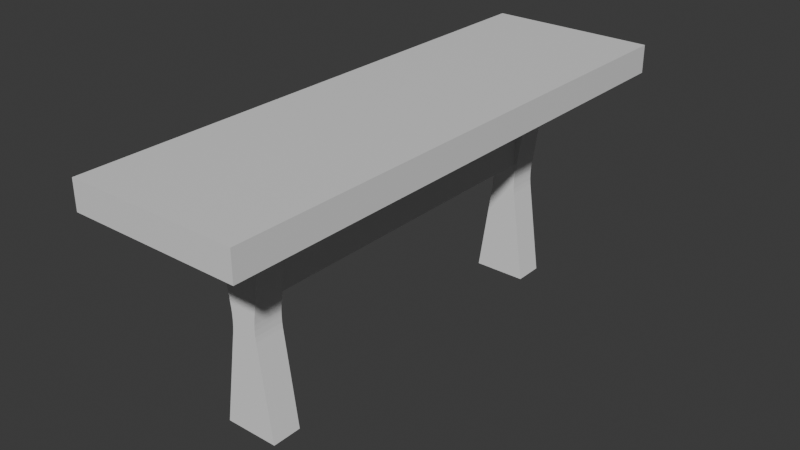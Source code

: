 # Source: diningroomtable.blend  (saved by Blender 5.0.118; exported with 4.5.12 LTS)
import bpy
from mathutils import Matrix  # noqa: F401  (used for matrix-valued properties, if any)

bpy.ops.wm.read_factory_settings(use_empty=True)
scene = bpy.context.scene
scene.name = 'Scene'

# ---- collections
col_collection = bpy.data.collections.new('Collection'); scene.collection.children.link(col_collection)

# ---- materials (node trees are filled in below, after node groups)
mat_material = bpy.data.materials.new('Material')
mat_material.alpha_threshold = 0.0
mat_material.use_backface_culling_lightprobe_volume = False
mat_material.roughness = 0.5
mat_material.line_color = (0.0, 0.0, 0.0, 1.0)

# ---- material node trees
mat_material.use_nodes = True; mat_material.node_tree.nodes.clear()
_N = mat_material.node_tree.nodes; _L = mat_material.node_tree.links
n0 = _N.new('ShaderNodeOutputMaterial'); n0.name = 'Material Output'; n0.location = (200, 100)
n1 = _N.new('ShaderNodeBsdfPrincipled'); n1.name = 'Principled BSDF'; n1.location = (-200, 100)
_L.new(n1.outputs[0], n0.inputs[0])
n0.is_active_output = True

# ---- world
world_world = bpy.data.worlds.new('World'); scene.world = world_world
world_world.use_nodes = True; world_world.node_tree.nodes.clear()
_N = world_world.node_tree.nodes; _L = world_world.node_tree.links
n0 = _N.new('ShaderNodeOutputWorld'); n0.name = 'World Output'; n0.location = (200, 100)
n1 = _N.new('ShaderNodeBackground'); n1.name = 'Background'; n1.location = (-200, 100)
n1.inputs[0].default_value = (0.05088, 0.05088, 0.05088, 1.0)
_L.new(n1.outputs[0], n0.inputs[0])
n0.is_active_output = True
world_world.color = (0.05088, 0.05088, 0.05088)
world_world.sun_shadow_jitter_overblur = 0.0

# ---- meshes
me_cube = bpy.data.meshes.new('Cube')
me_cube.from_pydata([(1.0, 1.0, 1.0), (1.0, 1.0, -1.0), (1.0, -1.0, 1.0), (1.0, -1.0, -1.0), (-1.0, 1.0, 1.0), (-1.0, 1.0, -1.0), (-1.0, -1.0, 1.0), (-1.0, -1.0, -1.0)], [], [(0, 4, 6, 2), (3, 2, 6, 7), (7, 6, 4, 5), (5, 1, 3, 7), (1, 0, 2, 3), (5, 4, 0, 1)])
_uv = me_cube.uv_layers.new(name='UVMap')
_uv.uv.foreach_set('vector', [0.625, 0.5, 0.875, 0.5, 0.875, 0.75, 0.625, 0.75, 0.375, 0.75, 0.625, 0.75, 0.625, 1.0, 0.375, 1.0, 0.375, 0.0, 0.625, 0.0, 0.625, 0.25, 0.375, 0.25, 0.125, 0.5, 0.375, 0.5, 0.375, 0.75, 0.125, 0.75, 0.375, 0.5, 0.625, 0.5, 0.625, 0.75, 0.375, 0.75, 0.375, 0.25, 0.625, 0.25, 0.625, 0.5, 0.375, 0.5])
me_cube.materials.append(mat_material)
me_cube.use_mirror_vertex_groups = False
me_cube.update()
me_cube_001 = bpy.data.meshes.new('Cube.001')
me_cube_001.from_pydata([(-1.0, -1.0, -1.0), (-1.0, -1.0, 1.0), (-1.0, 1.0, -1.0), (-1.0, 1.0, 1.0), (1.0, -1.0, -1.0), (1.0, -1.0, 1.0), (1.0, 1.0, -1.0), (1.0, 1.0, 1.0), (-0.4933, -1.0, 0.1018), (-0.4933, -1.0, -0.1018), (-0.4757, -1.0, 0.05508), (-0.4695, -1.0, 0.0), (-0.4757, -1.0, -0.05508), (-0.4933, 1.0, -0.1018), (-0.4933, 1.0, 0.1018), (-0.4757, 1.0, -0.05508), (-0.4695, 1.0, 0.0), (-0.4757, 1.0, 0.05508), (0.4933, 1.0, -0.1018), (0.4933, 1.0, 0.1018), (0.4757, 1.0, -0.05508), (0.4695, 1.0, 0.0), (0.4757, 1.0, 0.05508), (0.4933, -1.0, -0.1018), (0.4933, -1.0, 0.1018), (0.4757, -1.0, -0.05508), (0.4695, -1.0, 0.0), (0.4757, -1.0, 0.05508)], [], [(2, 6, 4, 0), (7, 3, 1, 5), (24, 8, 10, 27), (27, 10, 11, 26), (26, 11, 12, 25), (25, 12, 9, 23), (19, 24, 27, 22), (22, 27, 26, 21), (21, 26, 25, 20), (20, 25, 23, 18), (14, 19, 22, 17), (17, 22, 21, 16), (16, 21, 20, 15), (15, 20, 18, 13), (8, 14, 17, 10), (10, 17, 16, 11), (11, 16, 15, 12), (12, 15, 13, 9), (24, 5, 1, 8), (0, 9, 13, 2), (8, 1, 3, 14), (4, 23, 9, 0), (14, 3, 7, 19), (2, 13, 18, 6), (19, 7, 5, 24), (6, 18, 23, 4)])
_uv = me_cube_001.uv_layers.new(name='UVMap')
_uv.uv.foreach_set('vector', [0.125, 0.5, 0.375, 0.5, 0.375, 0.75, 0.125, 0.75, 0.625, 0.5, 0.875, 0.5, 0.875, 0.75, 0.625, 0.75, 0.5127, 0.75, 0.5127, 1.0, 0.5069, 1.002, 0.5071, 0.7492, 0.5071, 0.7492, 0.5069, 1.002, 0.5, 1.0, 0.5, 0.75, 0.5, 0.75, 0.5, 1.0, 0.4931, 1.002, 0.4929, 0.7492, 0.4929, 0.7492, 0.4931, 1.002, 0.4873, 1.0, 0.4873, 0.75, 0.5127, 0.5, 0.5127, 0.75, 0.5071, 0.7492, 0.5071, 0.5008, 0.5071, 0.5008, 0.5071, 0.7492, 0.5, 0.75, 0.5, 0.5, 0.5, 0.5, 0.5, 0.75, 0.4929, 0.7492, 0.4929, 0.5008, 0.4929, 0.5008, 0.4929, 0.7492, 0.4873, 0.75, 0.4873, 0.5, 0.5127, 0.25, 0.5127, 0.5, 0.5071, 0.5008, 0.5071, 0.2492, 0.5071, 0.2492, 0.5071, 0.5008, 0.5, 0.5, 0.5, 0.25, 0.5, 0.25, 0.5, 0.5, 0.4929, 0.5008, 0.4929, 0.2492, 0.4929, 0.2492, 0.4929, 0.5008, 0.4873, 0.5, 0.4873, 0.25, 0.5127, 0.0, 0.5127, 0.25, 0.5071, 0.2492, 0.5074, 0.0, 0.5074, 0.0, 0.5071, 0.2492, 0.5, 0.25, 0.5, 0.0, 0.5, 0.0, 0.5, 0.25, 0.4929, 0.2492, 0.4926, 0.0, 0.4926, 0.0, 0.4929, 0.2492, 0.4873, 0.25, 0.4873, 0.0, 0.5127, 0.75, 0.625, 0.75, 0.625, 1.0, 0.5127, 1.0, 0.375, 0.0, 0.4873, 0.0, 0.4873, 0.25, 0.375, 0.25, 0.5127, 0.0, 0.625, 0.0, 0.625, 0.25, 0.5127, 0.25, 0.375, 0.75, 0.4873, 0.75, 0.4873, 1.0, 0.375, 1.0, 0.5127, 0.25, 0.625, 0.25, 0.625, 0.5, 0.5127, 0.5, 0.375, 0.25, 0.4873, 0.25, 0.4873, 0.5, 0.375, 0.5, 0.5127, 0.5, 0.625, 0.5, 0.625, 0.75, 0.5127, 0.75, 0.375, 0.5, 0.4873, 0.5, 0.4873, 0.75, 0.375, 0.75])
me_cube_001.update()
me_cube_003 = bpy.data.meshes.new('Cube.003')
me_cube_003.from_pydata([(-1.0, -1.0, -1.0), (-1.0, -1.0, 1.0), (-1.0, 1.0, -1.0), (-1.0, 1.0, 1.0), (1.0, -1.0, -1.0), (1.0, -1.0, 1.0), (1.0, 1.0, -1.0), (1.0, 1.0, 1.0), (-0.4933, -1.0, 0.1018), (-0.4933, -1.0, -0.1018), (-0.4757, -1.0, 0.05508), (-0.4695, -1.0, 0.0), (-0.4757, -1.0, -0.05508), (-0.4933, 1.0, -0.1018), (-0.4933, 1.0, 0.1018), (-0.4757, 1.0, -0.05508), (-0.4695, 1.0, 0.0), (-0.4757, 1.0, 0.05508), (0.4933, 1.0, -0.1018), (0.4933, 1.0, 0.1018), (0.4757, 1.0, -0.05508), (0.4695, 1.0, 0.0), (0.4757, 1.0, 0.05508), (0.4933, -1.0, -0.1018), (0.4933, -1.0, 0.1018), (0.4757, -1.0, -0.05508), (0.4695, -1.0, 0.0), (0.4757, -1.0, 0.05508)], [], [(2, 6, 4, 0), (7, 3, 1, 5), (24, 8, 10, 27), (27, 10, 11, 26), (26, 11, 12, 25), (25, 12, 9, 23), (19, 24, 27, 22), (22, 27, 26, 21), (21, 26, 25, 20), (20, 25, 23, 18), (14, 19, 22, 17), (17, 22, 21, 16), (16, 21, 20, 15), (15, 20, 18, 13), (8, 14, 17, 10), (10, 17, 16, 11), (11, 16, 15, 12), (12, 15, 13, 9), (24, 5, 1, 8), (0, 9, 13, 2), (8, 1, 3, 14), (4, 23, 9, 0), (14, 3, 7, 19), (2, 13, 18, 6), (19, 7, 5, 24), (6, 18, 23, 4)])
_uv = me_cube_003.uv_layers.new(name='UVMap')
_uv.uv.foreach_set('vector', [0.125, 0.5, 0.375, 0.5, 0.375, 0.75, 0.125, 0.75, 0.625, 0.5, 0.875, 0.5, 0.875, 0.75, 0.625, 0.75, 0.5127, 0.75, 0.5127, 1.0, 0.5069, 1.002, 0.5071, 0.7492, 0.5071, 0.7492, 0.5069, 1.002, 0.5, 1.0, 0.5, 0.75, 0.5, 0.75, 0.5, 1.0, 0.4931, 1.002, 0.4929, 0.7492, 0.4929, 0.7492, 0.4931, 1.002, 0.4873, 1.0, 0.4873, 0.75, 0.5127, 0.5, 0.5127, 0.75, 0.5071, 0.7492, 0.5071, 0.5008, 0.5071, 0.5008, 0.5071, 0.7492, 0.5, 0.75, 0.5, 0.5, 0.5, 0.5, 0.5, 0.75, 0.4929, 0.7492, 0.4929, 0.5008, 0.4929, 0.5008, 0.4929, 0.7492, 0.4873, 0.75, 0.4873, 0.5, 0.5127, 0.25, 0.5127, 0.5, 0.5071, 0.5008, 0.5071, 0.2492, 0.5071, 0.2492, 0.5071, 0.5008, 0.5, 0.5, 0.5, 0.25, 0.5, 0.25, 0.5, 0.5, 0.4929, 0.5008, 0.4929, 0.2492, 0.4929, 0.2492, 0.4929, 0.5008, 0.4873, 0.5, 0.4873, 0.25, 0.5127, 0.0, 0.5127, 0.25, 0.5071, 0.2492, 0.5074, 0.0, 0.5074, 0.0, 0.5071, 0.2492, 0.5, 0.25, 0.5, 0.0, 0.5, 0.0, 0.5, 0.25, 0.4929, 0.2492, 0.4926, 0.0, 0.4926, 0.0, 0.4929, 0.2492, 0.4873, 0.25, 0.4873, 0.0, 0.5127, 0.75, 0.625, 0.75, 0.625, 1.0, 0.5127, 1.0, 0.375, 0.0, 0.4873, 0.0, 0.4873, 0.25, 0.375, 0.25, 0.5127, 0.0, 0.625, 0.0, 0.625, 0.25, 0.5127, 0.25, 0.375, 0.75, 0.4873, 0.75, 0.4873, 1.0, 0.375, 1.0, 0.5127, 0.25, 0.625, 0.25, 0.625, 0.5, 0.5127, 0.5, 0.375, 0.25, 0.4873, 0.25, 0.4873, 0.5, 0.375, 0.5, 0.5127, 0.5, 0.625, 0.5, 0.625, 0.75, 0.5127, 0.75, 0.375, 0.5, 0.4873, 0.5, 0.4873, 0.75, 0.375, 0.75])
me_cube_003.update()
me_cube_004 = bpy.data.meshes.new('Cube.004')
me_cube_004.from_pydata([(-1.0, -1.0, -1.0), (-1.0, -1.0, 1.0), (-1.0, 1.0, -1.0), (-1.0, 1.0, 1.0), (1.0, -1.0, -1.0), (1.0, -1.0, 1.0), (1.0, 1.0, -1.0), (1.0, 1.0, 1.0)], [], [(0, 1, 3, 2), (2, 3, 7, 6), (6, 7, 5, 4), (4, 5, 1, 0), (2, 6, 4, 0), (7, 3, 1, 5)])
_uv = me_cube_004.uv_layers.new(name='UVMap')
_uv.uv.foreach_set('vector', [0.375, 0.0, 0.625, 0.0, 0.625, 0.25, 0.375, 0.25, 0.375, 0.25, 0.625, 0.25, 0.625, 0.5, 0.375, 0.5, 0.375, 0.5, 0.625, 0.5, 0.625, 0.75, 0.375, 0.75, 0.375, 0.75, 0.625, 0.75, 0.625, 1.0, 0.375, 1.0, 0.125, 0.5, 0.375, 0.5, 0.375, 0.75, 0.125, 0.75, 0.625, 0.5, 0.875, 0.5, 0.875, 0.75, 0.625, 0.75])
me_cube_004.update()

# ---- objects
ob_cube = bpy.data.objects.new('Cube', me_cube)
ob_cube_001 = bpy.data.objects.new('Cube.001', me_cube_001)
ob_cube_002 = bpy.data.objects.new('Cube.002', me_cube_003)
ob_cube_003 = bpy.data.objects.new('Cube.003', me_cube_004)

# ---- transforms, parenting, visibility, modifiers, constraints
ob_cube.location = (0.0, 0.0, 3.745)
ob_cube.scale = (1.43, 4.59, 0.24)
ob_cube.lock_rotations_4d = False
ob_cube.empty_display_type = 'ARROWS'
ob_cube.lineart.crease_threshold = 0.0
ob_cube_001.location = (0.0, 3.0, 1.76)
ob_cube_001.scale = (0.45, 0.25, 1.77)
ob_cube_002.location = (0.0, -3.0, 1.76)
ob_cube_002.scale = (0.45, 0.25, 1.77)
ob_cube_003.location = (0.0, 0.0, 2.358)
ob_cube_003.scale = (0.2, 2.8, 0.24)

# ---- collection membership
col_collection.objects.link(ob_cube)
col_collection.objects.link(ob_cube_001)
col_collection.objects.link(ob_cube_002)
col_collection.objects.link(ob_cube_003)

# ---- scene / render settings (as saved in the file)
scene.frame_start = 1; scene.frame_end = 250; scene.frame_set(1)
scene.render.engine = 'BLENDER_EEVEE_NEXT'
scene.render.bake_bias = 0.0
scene.render.bake_samples = 0
scene.cycles.sampling_pattern = 'TABULATED_SOBOL'
scene.eevee.use_volume_custom_range = False
bpy.context.view_layer.update()

# ---- added for rendering (the .blend has no active camera and no usable light): camera, sun
cam_auto = bpy.data.cameras.new('AutoCamera')
cam_auto.lens = 50.0
cam_auto.sensor_width = 36.0
cam_auto.clip_end = 1000.0
ob_auto_camera = bpy.data.objects.new('AutoCamera', cam_auto)
scene.collection.objects.link(ob_auto_camera)
ob_auto_camera.location = (9.6334, -11.5601, 9.69402)
ob_auto_camera.rotation_euler = (1.09748, -7.21219e-08, 0.694738)
scene.camera = ob_auto_camera
light_auto_sun = bpy.data.lights.new('AutoSun', 'SUN')
light_auto_sun.energy = 3.0
light_auto_sun.angle = 0.0523599
ob_auto_sun = bpy.data.objects.new('AutoSun', light_auto_sun)
scene.collection.objects.link(ob_auto_sun)
ob_auto_sun.rotation_euler = (0.872665, 0.174533, 0.523599)
bpy.context.view_layer.update()

